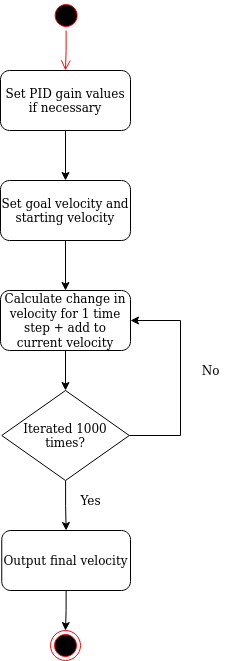

The diagram above was exported from draw.io. Its source (the exported page's mxGraphModel, read from the mxfile embedded in the PNG):
<mxGraphModel dx="875" dy="613" grid="1" gridSize="10" guides="1" tooltips="1" connect="1" arrows="1" fold="1" page="1" pageScale="1" pageWidth="850" pageHeight="1100" math="0" shadow="0">
  <root>
    <mxCell id="0" />
    <mxCell id="1" parent="0" />
    <mxCell id="x4oTAodsyC_PKVHXXaEj-3" style="edgeStyle=orthogonalEdgeStyle;rounded=0;orthogonalLoop=1;jettySize=auto;html=1;exitX=0.5;exitY=1;exitDx=0;exitDy=0;entryX=0.5;entryY=0;entryDx=0;entryDy=0;" edge="1" parent="1" source="x4oTAodsyC_PKVHXXaEj-1" target="x4oTAodsyC_PKVHXXaEj-2">
      <mxGeometry relative="1" as="geometry" />
    </mxCell>
    <mxCell id="x4oTAodsyC_PKVHXXaEj-1" value="Set PID gain values if necessary" style="rounded=1;whiteSpace=wrap;html=1;" vertex="1" parent="1">
      <mxGeometry x="330" y="100" width="130" height="60" as="geometry" />
    </mxCell>
    <mxCell id="x4oTAodsyC_PKVHXXaEj-5" style="edgeStyle=orthogonalEdgeStyle;rounded=0;orthogonalLoop=1;jettySize=auto;html=1;exitX=0.5;exitY=1;exitDx=0;exitDy=0;" edge="1" parent="1" source="x4oTAodsyC_PKVHXXaEj-2" target="x4oTAodsyC_PKVHXXaEj-4">
      <mxGeometry relative="1" as="geometry" />
    </mxCell>
    <mxCell id="x4oTAodsyC_PKVHXXaEj-2" value="Set goal velocity and starting velocity" style="rounded=1;whiteSpace=wrap;html=1;" vertex="1" parent="1">
      <mxGeometry x="330" y="210" width="130" height="60" as="geometry" />
    </mxCell>
    <mxCell id="x4oTAodsyC_PKVHXXaEj-7" style="edgeStyle=orthogonalEdgeStyle;rounded=0;orthogonalLoop=1;jettySize=auto;html=1;exitX=0.5;exitY=1;exitDx=0;exitDy=0;entryX=0.5;entryY=0;entryDx=0;entryDy=0;" edge="1" parent="1" source="x4oTAodsyC_PKVHXXaEj-4" target="x4oTAodsyC_PKVHXXaEj-6">
      <mxGeometry relative="1" as="geometry" />
    </mxCell>
    <mxCell id="x4oTAodsyC_PKVHXXaEj-4" value="Calculate change in velocity for 1 time step + add to current velocity" style="rounded=1;whiteSpace=wrap;html=1;" vertex="1" parent="1">
      <mxGeometry x="330" y="320" width="130" height="60" as="geometry" />
    </mxCell>
    <mxCell id="x4oTAodsyC_PKVHXXaEj-9" style="edgeStyle=orthogonalEdgeStyle;rounded=0;orthogonalLoop=1;jettySize=auto;html=1;entryX=1;entryY=0.5;entryDx=0;entryDy=0;" edge="1" parent="1" source="x4oTAodsyC_PKVHXXaEj-6" target="x4oTAodsyC_PKVHXXaEj-4">
      <mxGeometry relative="1" as="geometry">
        <mxPoint x="520" y="350" as="targetPoint" />
        <Array as="points">
          <mxPoint x="510" y="465" />
          <mxPoint x="510" y="350" />
        </Array>
      </mxGeometry>
    </mxCell>
    <mxCell id="x4oTAodsyC_PKVHXXaEj-12" style="edgeStyle=orthogonalEdgeStyle;rounded=0;orthogonalLoop=1;jettySize=auto;html=1;entryX=0.5;entryY=0;entryDx=0;entryDy=0;" edge="1" parent="1" source="x4oTAodsyC_PKVHXXaEj-6" target="x4oTAodsyC_PKVHXXaEj-11">
      <mxGeometry relative="1" as="geometry" />
    </mxCell>
    <mxCell id="x4oTAodsyC_PKVHXXaEj-6" value="Iterated 1000 times?" style="rhombus;whiteSpace=wrap;html=1;" vertex="1" parent="1">
      <mxGeometry x="331.25" y="420" width="127.5" height="90" as="geometry" />
    </mxCell>
    <mxCell id="x4oTAodsyC_PKVHXXaEj-10" value="No" style="text;html=1;align=center;verticalAlign=middle;resizable=0;points=[];autosize=1;strokeColor=none;fillColor=none;" vertex="1" parent="1">
      <mxGeometry x="525" y="390" width="30" height="20" as="geometry" />
    </mxCell>
    <mxCell id="x4oTAodsyC_PKVHXXaEj-20" style="edgeStyle=orthogonalEdgeStyle;rounded=0;orthogonalLoop=1;jettySize=auto;html=1;exitX=0.5;exitY=1;exitDx=0;exitDy=0;entryX=0.5;entryY=0;entryDx=0;entryDy=0;" edge="1" parent="1" source="x4oTAodsyC_PKVHXXaEj-11" target="x4oTAodsyC_PKVHXXaEj-16">
      <mxGeometry relative="1" as="geometry" />
    </mxCell>
    <mxCell id="x4oTAodsyC_PKVHXXaEj-11" value="Output final velocity" style="rounded=1;whiteSpace=wrap;html=1;" vertex="1" parent="1">
      <mxGeometry x="331.25" y="560" width="128.75" height="60" as="geometry" />
    </mxCell>
    <mxCell id="x4oTAodsyC_PKVHXXaEj-13" value="Yes" style="text;html=1;align=center;verticalAlign=middle;resizable=0;points=[];autosize=1;strokeColor=none;fillColor=none;" vertex="1" parent="1">
      <mxGeometry x="400" y="520" width="40" height="20" as="geometry" />
    </mxCell>
    <mxCell id="x4oTAodsyC_PKVHXXaEj-16" value="" style="ellipse;html=1;shape=endState;fillColor=#000000;strokeColor=#ff0000;" vertex="1" parent="1">
      <mxGeometry x="380" y="660" width="30" height="30" as="geometry" />
    </mxCell>
    <mxCell id="x4oTAodsyC_PKVHXXaEj-17" value="" style="ellipse;html=1;shape=startState;fillColor=#000000;strokeColor=#ff0000;" vertex="1" parent="1">
      <mxGeometry x="380.62" y="30" width="30" height="30" as="geometry" />
    </mxCell>
    <mxCell id="x4oTAodsyC_PKVHXXaEj-18" value="" style="edgeStyle=orthogonalEdgeStyle;html=1;verticalAlign=bottom;endArrow=open;endSize=8;strokeColor=#ff0000;rounded=0;entryX=0.5;entryY=0;entryDx=0;entryDy=0;" edge="1" source="x4oTAodsyC_PKVHXXaEj-17" parent="1" target="x4oTAodsyC_PKVHXXaEj-1">
      <mxGeometry relative="1" as="geometry">
        <mxPoint x="346.25" y="90" as="targetPoint" />
      </mxGeometry>
    </mxCell>
  </root>
</mxGraphModel>